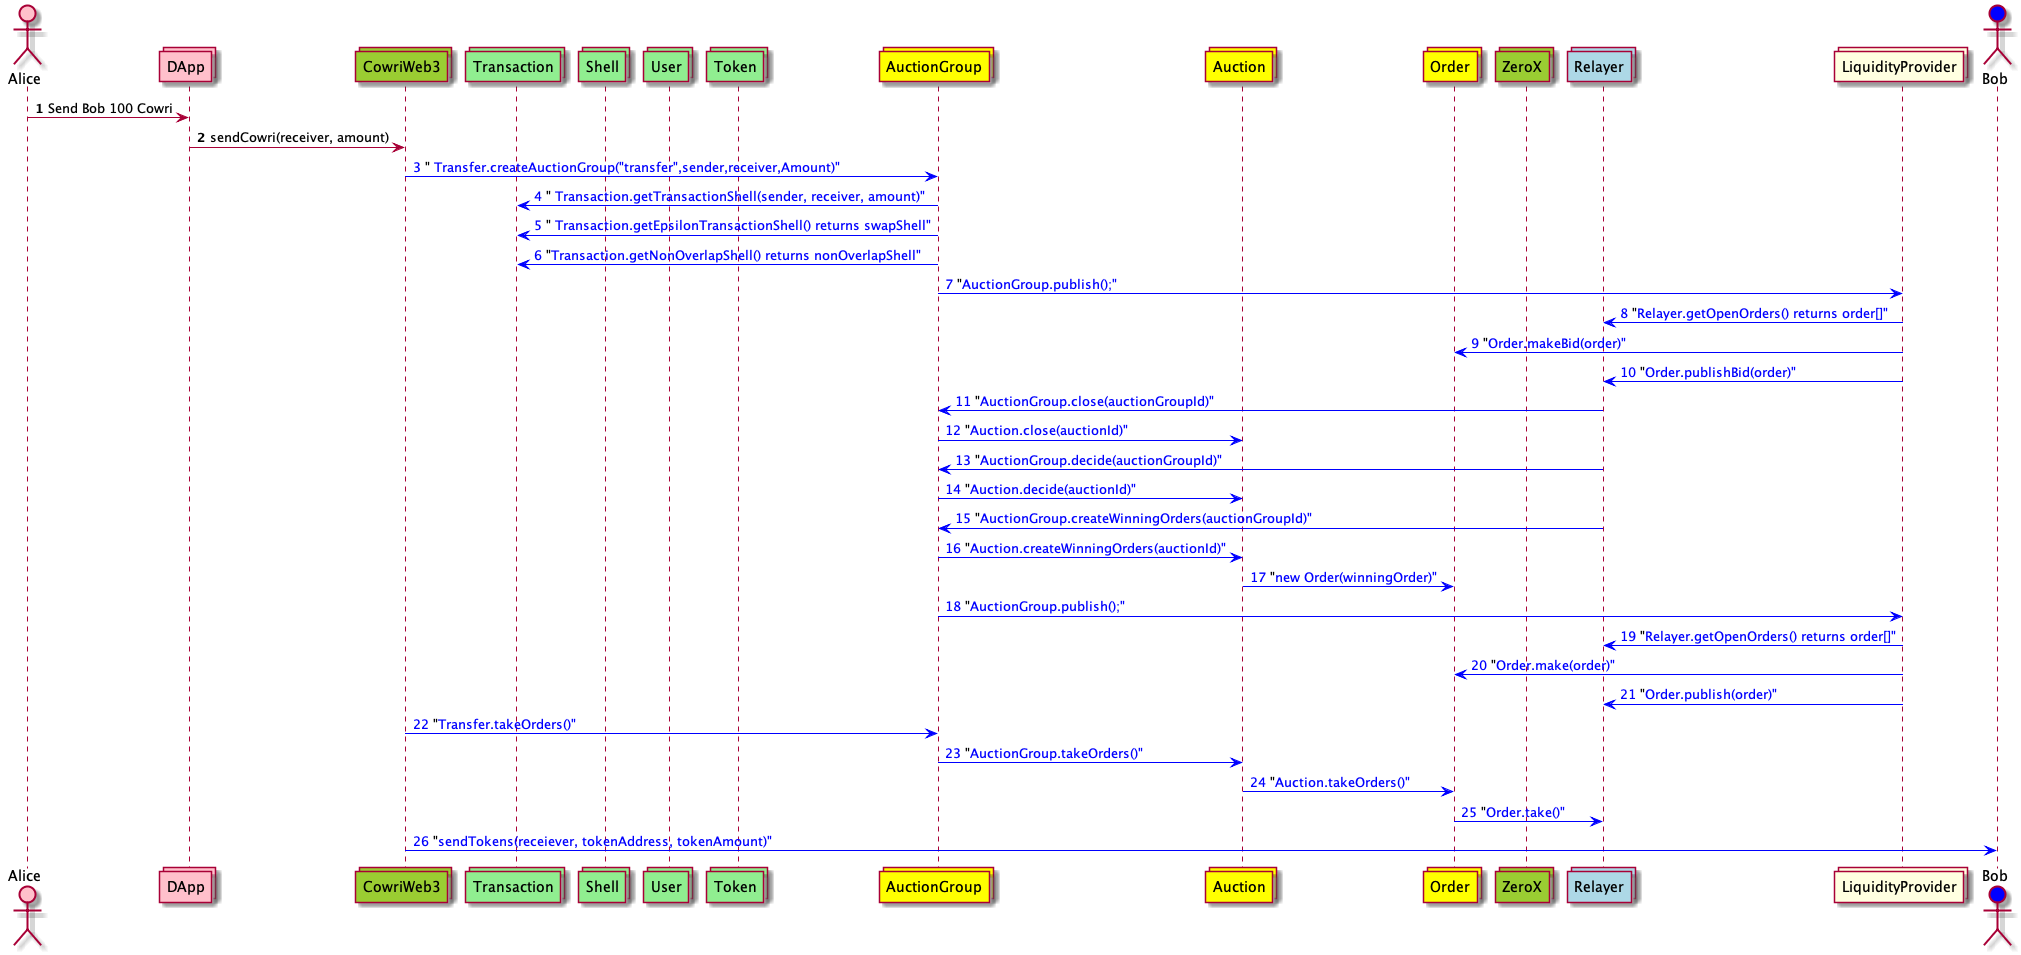

The diagram above was rendered by PlantUML. Its source (embedded in the PNG):
@startuml
actor Alice #Pink
collections DApp #Pink
collections CowriWeb3 #YellowGreen
collections Transaction #LightGreen
collections Shell #LightGreen
collections User #LightGreen
collections Token #LightGreen
collections AuctionGroup #Yellow
collections Auction #Yellow
collections Order #Yellow
collections ZeroX #YellowGreen
collections Relayer #LightBlue
collections LiquidityProvider #LightYellow
actor Bob #Blue

autonumber
Alice -> DApp: Send Bob 100 Cowri
DApp -> CowriWeb3: sendCowri(receiver, amount)
autonumber resume "<font color=blue>"
CowriWeb3 -[#blue]> AuctionGroup: "<font color=blue> Transfer.createAuctionGroup("transfer",sender,receiver,Amount)"
AuctionGroup -[#blue]> Transaction: "<font color=blue> Transaction.getTransactionShell(sender, receiver, amount)"
AuctionGroup -[#blue]> Transaction: "<font color=blue> Transaction.getEpsilonTransactionShell() returns swapShell"
AuctionGroup -[#blue]> Transaction: "<font color=blue>Transaction.getNonOverlapShell() returns nonOverlapShell"
AuctionGroup -[#blue]> LiquidityProvider: "<font color=blue>AuctionGroup.publish();"
LiquidityProvider -[#blue]>  Relayer: "<font color=blue>Relayer.getOpenOrders() returns order[]"
LiquidityProvider -[#blue]>  Order: "<font color=blue>Order.makeBid(order)"
LiquidityProvider -[#blue]>  Relayer: "<font color=blue>Order.publishBid(order)"
Relayer -[#blue]> AuctionGroup: "<font color=blue>AuctionGroup.close(auctionGroupId)"
AuctionGroup -[#blue]> Auction: "<font color=blue>Auction.close(auctionId)"
Relayer -[#blue]> AuctionGroup: "<font color=blue>AuctionGroup.decide(auctionGroupId)"
AuctionGroup -[#blue]> Auction: "<font color=blue>Auction.decide(auctionId)"
Relayer -[#blue]> AuctionGroup: "<font color=blue>AuctionGroup.createWinningOrders(auctionGroupId)"
AuctionGroup -[#blue]> Auction: "<font color=blue>Auction.createWinningOrders(auctionId)"
Auction -[#blue]> Order: "<font color=blue>new Order(winningOrder)"
AuctionGroup -[#blue]> LiquidityProvider: "<font color=blue>AuctionGroup.publish();"
LiquidityProvider -[#blue]>  Relayer: "<font color=blue>Relayer.getOpenOrders() returns order[]"
LiquidityProvider -[#blue]>  Order: "<font color=blue>Order.make(order)"
LiquidityProvider -[#blue]>  Relayer: "<font color=blue>Order.publish(order)"
CowriWeb3 -[#blue]> AuctionGroup: "<font color=blue>Transfer.takeOrders()"
AuctionGroup -[#blue]> Auction: "<font color=blue>AuctionGroup.takeOrders()"
Auction -[#blue]> Order: "<font color=blue>Auction.takeOrders()"
Order -[#blue]> Relayer: "<font color=blue>Order.take()"
CowriWeb3 -[#blue]> Bob: "<font color=Blue>sendTokens(receiever, tokenAddress, tokenAmount)"


@enduml